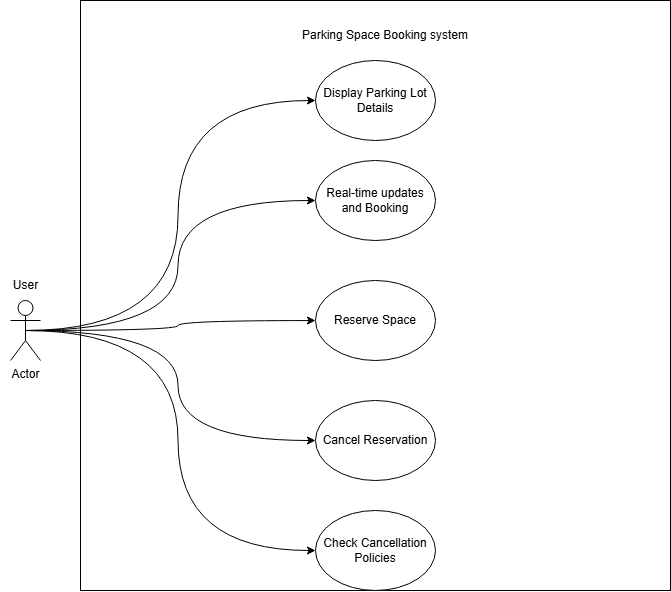

The diagram above was exported from draw.io. Its source (the exported page's mxGraphModel, read from the mxfile embedded in the PNG):
<mxGraphModel dx="1208" dy="451" grid="1" gridSize="10" guides="1" tooltips="1" connect="1" arrows="1" fold="1" page="1" pageScale="1" pageWidth="850" pageHeight="1100" math="0" shadow="0">
  <root>
    <mxCell id="0" />
    <mxCell id="1" parent="0" />
    <mxCell id="cigVTxXmjZvPcHxk4Aey-1" value="&lt;span style=&quot;color: rgba(0, 0, 0, 0); font-family: monospace; font-size: 0px; text-align: start; text-wrap-mode: nowrap;&quot;&gt;%3CmxGraphModel%3E%3Croot%3E%3CmxCell%20id%3D%220%22%2F%3E%3CmxCell%20id%3D%221%22%20parent%3D%220%22%2F%3E%3CmxCell%20id%3D%222%22%20value%3D%22Provide%20Personal%20Detail%22%20style%3D%22ellipse%3BwhiteSpace%3Dwrap%3Bhtml%3D1%3B%22%20vertex%3D%221%22%20parent%3D%221%22%3E%3CmxGeometry%20x%3D%22530%22%20y%3D%2280%22%20width%3D%22170%22%20height%3D%2280%22%20as%3D%22geometry%22%2F%3E%3C%2FmxCell%3E%3C%2Froot%3E%3C%2FmxGraphModel%3E&lt;/span&gt;" style="whiteSpace=wrap;html=1;aspect=fixed;" vertex="1" parent="1">
      <mxGeometry x="100" y="50" width="590" height="590" as="geometry" />
    </mxCell>
    <mxCell id="cigVTxXmjZvPcHxk4Aey-35" style="edgeStyle=orthogonalEdgeStyle;rounded=0;orthogonalLoop=1;jettySize=auto;html=1;exitX=0.5;exitY=0.5;exitDx=0;exitDy=0;exitPerimeter=0;entryX=0;entryY=0.5;entryDx=0;entryDy=0;curved=1;" edge="1" parent="1" source="cigVTxXmjZvPcHxk4Aey-2" target="cigVTxXmjZvPcHxk4Aey-22">
      <mxGeometry relative="1" as="geometry" />
    </mxCell>
    <mxCell id="cigVTxXmjZvPcHxk4Aey-36" style="edgeStyle=orthogonalEdgeStyle;rounded=0;orthogonalLoop=1;jettySize=auto;html=1;exitX=0.5;exitY=0.5;exitDx=0;exitDy=0;exitPerimeter=0;entryX=0;entryY=0.5;entryDx=0;entryDy=0;curved=1;" edge="1" parent="1" source="cigVTxXmjZvPcHxk4Aey-2" target="cigVTxXmjZvPcHxk4Aey-23">
      <mxGeometry relative="1" as="geometry" />
    </mxCell>
    <mxCell id="cigVTxXmjZvPcHxk4Aey-37" style="edgeStyle=orthogonalEdgeStyle;rounded=0;orthogonalLoop=1;jettySize=auto;html=1;exitX=0.5;exitY=0.5;exitDx=0;exitDy=0;exitPerimeter=0;curved=1;" edge="1" parent="1" source="cigVTxXmjZvPcHxk4Aey-2" target="cigVTxXmjZvPcHxk4Aey-24">
      <mxGeometry relative="1" as="geometry" />
    </mxCell>
    <mxCell id="cigVTxXmjZvPcHxk4Aey-38" style="edgeStyle=orthogonalEdgeStyle;rounded=0;orthogonalLoop=1;jettySize=auto;html=1;exitX=0.5;exitY=0.5;exitDx=0;exitDy=0;exitPerimeter=0;entryX=0;entryY=0.5;entryDx=0;entryDy=0;curved=1;" edge="1" parent="1" source="cigVTxXmjZvPcHxk4Aey-2" target="cigVTxXmjZvPcHxk4Aey-25">
      <mxGeometry relative="1" as="geometry" />
    </mxCell>
    <mxCell id="cigVTxXmjZvPcHxk4Aey-56" style="edgeStyle=orthogonalEdgeStyle;rounded=0;orthogonalLoop=1;jettySize=auto;html=1;exitX=0.5;exitY=0.5;exitDx=0;exitDy=0;exitPerimeter=0;entryX=0;entryY=0.5;entryDx=0;entryDy=0;curved=1;" edge="1" parent="1" source="cigVTxXmjZvPcHxk4Aey-2" target="cigVTxXmjZvPcHxk4Aey-55">
      <mxGeometry relative="1" as="geometry" />
    </mxCell>
    <mxCell id="cigVTxXmjZvPcHxk4Aey-2" value="Actor" style="shape=umlActor;verticalLabelPosition=bottom;verticalAlign=top;html=1;outlineConnect=0;" vertex="1" parent="1">
      <mxGeometry x="30" y="350" width="30" height="60" as="geometry" />
    </mxCell>
    <mxCell id="cigVTxXmjZvPcHxk4Aey-21" value="User" style="text;html=1;align=center;verticalAlign=middle;resizable=0;points=[];autosize=1;strokeColor=none;fillColor=none;" vertex="1" parent="1">
      <mxGeometry x="20" y="320" width="50" height="30" as="geometry" />
    </mxCell>
    <mxCell id="cigVTxXmjZvPcHxk4Aey-22" value="Display Parking Lot Details" style="ellipse;whiteSpace=wrap;html=1;" vertex="1" parent="1">
      <mxGeometry x="335" y="110" width="120" height="80" as="geometry" />
    </mxCell>
    <mxCell id="cigVTxXmjZvPcHxk4Aey-23" value="Real-time updates and Booking" style="ellipse;whiteSpace=wrap;html=1;" vertex="1" parent="1">
      <mxGeometry x="335" y="210" width="120" height="80" as="geometry" />
    </mxCell>
    <mxCell id="cigVTxXmjZvPcHxk4Aey-24" value="Reserve Space" style="ellipse;whiteSpace=wrap;html=1;" vertex="1" parent="1">
      <mxGeometry x="335" y="330" width="120" height="80" as="geometry" />
    </mxCell>
    <mxCell id="cigVTxXmjZvPcHxk4Aey-25" value="Cancel Reservation" style="ellipse;whiteSpace=wrap;html=1;" vertex="1" parent="1">
      <mxGeometry x="335" y="450" width="120" height="80" as="geometry" />
    </mxCell>
    <mxCell id="cigVTxXmjZvPcHxk4Aey-51" value="Parking Space Booking system" style="text;html=1;align=center;verticalAlign=middle;whiteSpace=wrap;rounded=0;" vertex="1" parent="1">
      <mxGeometry x="310" y="70" width="190" height="30" as="geometry" />
    </mxCell>
    <mxCell id="cigVTxXmjZvPcHxk4Aey-55" value="Check Cancellation Policies" style="ellipse;whiteSpace=wrap;html=1;" vertex="1" parent="1">
      <mxGeometry x="335" y="560" width="120" height="80" as="geometry" />
    </mxCell>
  </root>
</mxGraphModel>